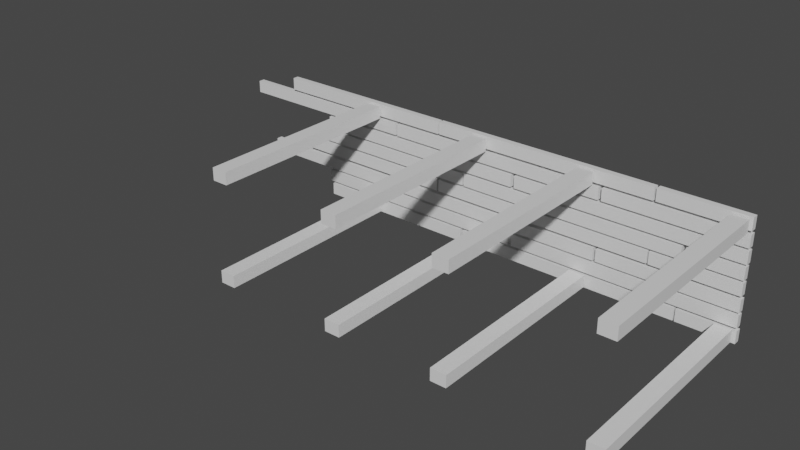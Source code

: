 # Source: rampe.blend  (saved by Blender 2.83.19; exported with 4.5.12 LTS)
import bpy
from mathutils import Matrix  # noqa: F401  (used for matrix-valued properties, if any)

bpy.ops.wm.read_factory_settings(use_empty=True)
scene = bpy.context.scene
scene.name = 'Scene'

# ---- collections
col_collection = bpy.data.collections.new('Collection'); scene.collection.children.link(col_collection)

# ---- materials (node trees are filled in below, after node groups)
mat_material = bpy.data.materials.new('Material')
mat_material.alpha_threshold = 0.0
mat_material.use_transparent_shadow = False
mat_material.line_color = (0.0, 0.0, 0.0, 1.0)

# ---- material node trees
mat_material.use_nodes = True; mat_material.node_tree.nodes.clear()
_N = mat_material.node_tree.nodes; _L = mat_material.node_tree.links
n0 = _N.new('ShaderNodeOutputMaterial'); n0.name = 'Material Output'; n0.location = (300, 300)
n1 = _N.new('ShaderNodeBsdfPrincipled'); n1.name = 'Principled BSDF'; n1.location = (10, 300)
n1.distribution = 'GGX'
n1.subsurface_method = 'BURLEY'
n1.inputs[2].default_value = 0.4
n1.inputs[3].default_value = 1.45
n1.inputs[27].default_value = (0.0, 0.0, 0.0, 1.0)
n1.inputs[28].default_value = 1.0
_L.new(n1.outputs[0], n0.inputs[0])
n0.is_active_output = True

# ---- world
world_world = bpy.data.worlds.new('World'); scene.world = world_world
world_world.use_nodes = True; world_world.node_tree.nodes.clear()
_N = world_world.node_tree.nodes; _L = world_world.node_tree.links
n0 = _N.new('ShaderNodeOutputWorld'); n0.name = 'World Output'; n0.location = (300, 300)
n1 = _N.new('ShaderNodeBackground'); n1.name = 'Background'; n1.location = (10, 300)
n1.inputs[0].default_value = (0.05088, 0.05088, 0.05088, 1.0)
_L.new(n1.outputs[0], n0.inputs[0])
n0.is_active_output = True
world_world.color = (0.05088, 0.05088, 0.05088)
world_world.use_sun_shadow = False
world_world.sun_shadow_jitter_overblur = 0.0

# ---- meshes
me_cube_025 = bpy.data.meshes.new('Cube.025')
me_cube_025.from_pydata([(987.4, -1125.0, -108.3), (1074.0, -1125.0, -108.3), (987.4, -1125.0, -41.24), (1074.0, -1125.0, -41.24), (987.4, -25.59, -108.3), (1074.0, -25.59, -108.3), (987.4, -25.59, -41.24), (1074.0, -25.59, -41.24), (612.4, -16.35, -33.52), (612.4, 16.35, -33.52), (612.4, -16.35, 33.52), (612.4, 16.35, 33.52), (-612.4, -16.35, -33.52), (-612.4, 16.35, -33.52), (-612.4, -16.35, 33.52), (-612.4, 16.35, 33.52), (1104.0, -16.35, 46.63), (1104.0, 16.35, 46.63), (1104.0, -16.35, 113.7), (1104.0, 16.35, 113.7), (-120.8, -16.35, 46.63), (-120.8, 16.35, 46.63), (-120.8, -16.35, 113.7), (-120.8, 16.35, 113.7), (1550.0, -16.35, -114.2), (1550.0, 16.35, -114.2), (1550.0, -16.35, -47.17), (1550.0, 16.35, -47.17), (324.8, -16.35, -114.2), (324.8, 16.35, -114.2), (324.8, -16.35, -47.17), (324.8, 16.35, -47.17), (1385.0, -16.35, 130.5), (1385.0, 16.35, 130.5), (1385.0, -16.35, 197.5), (1385.0, 16.35, 197.5), (160.3, -16.35, 130.5), (160.3, 16.35, 130.5), (160.3, -16.35, 197.5), (160.3, 16.35, 197.5), (1857.0, -16.35, -33.52), (1857.0, 16.35, -33.52), (1857.0, -16.35, 33.52), (1857.0, 16.35, 33.52), (631.9, -16.35, -33.52), (631.9, 16.35, -33.52), (631.9, -16.35, 33.52), (631.9, 16.35, 33.52), (612.4, -16.35, 290.5), (612.4, 16.35, 290.5), (612.4, -16.35, 357.6), (612.4, 16.35, 357.6), (-612.4, -16.35, 290.5), (-612.4, 16.35, 290.5), (-612.4, -16.35, 357.6), (-612.4, 16.35, 357.6), (1104.0, -16.35, 370.7), (1104.0, 16.35, 370.7), (1104.0, -16.35, 437.7), (1104.0, 16.35, 437.7), (-120.8, -16.35, 370.7), (-120.8, 16.35, 370.7), (-120.8, -16.35, 437.7), (-120.8, 16.35, 437.7), (1550.0, -16.35, 209.8), (1550.0, 16.35, 209.8), (1550.0, -16.35, 276.9), (1550.0, 16.35, 276.9), (324.8, -16.35, 209.8), (324.8, 16.35, 209.8), (324.8, -16.35, 276.9), (324.8, 16.35, 276.9), (1385.0, -16.35, 454.5), (1385.0, 16.35, 454.5), (1385.0, -16.35, 521.6), (1385.0, 16.35, 521.6), (160.3, -16.35, 454.5), (160.3, 16.35, 454.5), (160.3, -16.35, 521.6), (160.3, 16.35, 521.6), (1857.0, -16.35, 290.5), (1857.0, 16.35, 290.5), (1857.0, -16.35, 357.6), (1857.0, 16.35, 357.6), (631.9, -16.35, 290.5), (631.9, 16.35, 290.5), (631.9, -16.35, 357.6), (631.9, 16.35, 357.6), (1857.0, -16.35, 46.63), (1857.0, 16.35, 46.63), (1857.0, -16.35, 113.7), (1857.0, 16.35, 113.7), (1117.0, -16.35, 46.63), (1117.0, 16.35, 46.63), (1117.0, -16.35, 113.7), (1117.0, 16.35, 113.7), (1855.0, -16.35, 129.8), (1855.0, 16.35, 129.8), (1855.0, -16.35, 196.8), (1855.0, 16.35, 196.8), (1393.0, -16.35, 129.8), (1393.0, 16.35, 129.8), (1393.0, -16.35, 196.8), (1393.0, 16.35, 196.8), (1855.0, -16.35, 210.1), (1855.0, 16.35, 210.1), (1855.0, -16.35, 277.2), (1855.0, 16.35, 277.2), (1569.0, -16.35, 210.1), (1569.0, 16.35, 210.1), (1569.0, -16.35, 277.2), (1569.0, 16.35, 277.2), (1856.0, -16.35, 371.2), (1856.0, 16.35, 371.2), (1856.0, -16.35, 438.2), (1856.0, 16.35, 438.2), (1121.0, -16.35, 371.2), (1121.0, 16.35, 371.2), (1121.0, -16.35, 438.2), (1121.0, 16.35, 438.2), (1855.0, -16.35, 455.1), (1855.0, 16.35, 455.1), (1855.0, -16.35, 522.1), (1855.0, 16.35, 522.1), (1396.0, -16.35, 455.1), (1396.0, 16.35, 455.1), (1396.0, -16.35, 522.1), (1396.0, 16.35, 522.1), (1860.0, -16.35, -115.1), (1860.0, 16.35, -115.1), (1860.0, -16.35, -48.09), (1860.0, 16.35, -48.09), (1558.0, -16.35, -115.1), (1558.0, 16.35, -115.1), (1558.0, -16.35, -48.09), (1558.0, 16.35, -48.09), (311.1, -16.35, -113.8), (311.1, 16.35, -113.8), (311.1, -16.35, -46.73), (311.1, 16.35, -46.73), (-598.1, -16.35, -113.8), (-598.1, 16.35, -113.8), (-598.1, -16.35, -46.73), (-598.1, 16.35, -46.73), (-132.5, -16.35, 45.45), (-132.5, 16.35, 45.45), (-132.5, -16.35, 112.5), (-132.5, 16.35, 112.5), (-1042.0, -16.35, 45.45), (-1042.0, 16.35, 45.45), (-1042.0, -16.35, 112.5), (-1042.0, 16.35, 112.5), (150.5, -16.35, 131.2), (150.5, 16.35, 131.2), (150.5, -16.35, 198.2), (150.5, 16.35, 198.2), (-758.7, -16.35, 131.2), (-758.7, 16.35, 131.2), (-758.7, -16.35, 198.2), (-758.7, 16.35, 198.2), (313.8, -16.35, 211.5), (313.8, 16.35, 211.5), (313.8, -16.35, 278.5), (313.8, 16.35, 278.5), (-720.6, -16.35, 211.5), (-720.6, 16.35, 211.5), (-720.6, -16.35, 278.5), (-720.6, 16.35, 278.5), (150.5, -16.35, 453.7), (150.5, 16.35, 453.7), (150.5, -16.35, 520.8), (150.5, 16.35, 520.8), (-883.9, -16.35, 453.7), (-883.9, 16.35, 453.7), (-883.9, -16.35, 520.8), (-883.9, 16.35, 520.8), (-132.5, -16.35, 372.1), (-132.5, 16.35, 372.1), (-132.5, -16.35, 439.1), (-132.5, 16.35, 439.1), (-1167.0, -16.35, 372.1), (-1167.0, 16.35, 372.1), (-1167.0, -16.35, 439.1), (-1167.0, 16.35, 439.1), (1755.0, -1125.0, 445.5), (1841.0, -1125.0, 445.5), (1755.0, -1125.0, 512.5), (1841.0, -1125.0, 512.5), (1755.0, -25.59, 445.5), (1841.0, -25.59, 445.5), (1755.0, -25.59, 512.5), (1841.0, -25.59, 512.5), (1755.0, -1125.0, -108.3), (1841.0, -1125.0, -108.3), (1755.0, -1125.0, -41.24), (1841.0, -1125.0, -41.24), (1755.0, -25.59, -108.3), (1841.0, -25.59, -108.3), (1755.0, -25.59, -41.24), (1841.0, -25.59, -41.24), (987.4, -1125.0, 445.5), (1074.0, -1125.0, 445.5), (987.4, -1125.0, 512.5), (1074.0, -1125.0, 512.5), (987.4, -25.59, 445.5), (1074.0, -25.59, 445.5), (987.4, -25.59, 512.5), (1074.0, -25.59, 512.5), (375.0, -1125.0, 445.5), (461.2, -1125.0, 445.5), (375.0, -1125.0, 512.5), (461.2, -1125.0, 512.5), (375.0, -25.59, 445.5), (461.2, -25.59, 445.5), (375.0, -25.59, 512.5), (461.2, -25.59, 512.5), (375.0, -1125.0, -108.3), (461.2, -1125.0, -108.3), (375.0, -1125.0, -41.24), (461.2, -1125.0, -41.24), (375.0, -25.59, -108.3), (461.2, -25.59, -108.3), (375.0, -25.59, -41.24), (461.2, -25.59, -41.24), (-319.2, -1125.0, 445.5), (-233.0, -1125.0, 445.5), (-319.2, -1125.0, 512.5), (-233.0, -1125.0, 512.5), (-319.2, -25.59, 445.5), (-233.0, -25.59, 445.5), (-319.2, -25.59, 512.5), (-233.0, -25.59, 512.5), (-319.2, -1125.0, -108.3), (-233.0, -1125.0, -108.3), (-319.2, -1125.0, -41.24), (-233.0, -1125.0, -41.24), (-319.2, -25.59, -108.3), (-233.0, -25.59, -108.3), (-319.2, -25.59, -41.24), (-233.0, -25.59, -41.24)], [], [(0, 4, 6, 2), (3, 2, 6, 7), (7, 6, 4, 5), (5, 1, 3, 7), (1, 0, 2, 3), (5, 4, 0, 1), (8, 12, 14, 10), (11, 10, 14, 15), (15, 14, 12, 13), (13, 9, 11, 15), (9, 8, 10, 11), (13, 12, 8, 9), (16, 20, 22, 18), (19, 18, 22, 23), (23, 22, 20, 21), (21, 17, 19, 23), (17, 16, 18, 19), (21, 20, 16, 17), (24, 28, 30, 26), (27, 26, 30, 31), (31, 30, 28, 29), (29, 25, 27, 31), (25, 24, 26, 27), (29, 28, 24, 25), (32, 36, 38, 34), (35, 34, 38, 39), (39, 38, 36, 37), (37, 33, 35, 39), (33, 32, 34, 35), (37, 36, 32, 33), (40, 44, 46, 42), (43, 42, 46, 47), (47, 46, 44, 45), (45, 41, 43, 47), (41, 40, 42, 43), (45, 44, 40, 41), (48, 52, 54, 50), (51, 50, 54, 55), (55, 54, 52, 53), (53, 49, 51, 55), (49, 48, 50, 51), (53, 52, 48, 49), (56, 60, 62, 58), (59, 58, 62, 63), (63, 62, 60, 61), (61, 57, 59, 63), (57, 56, 58, 59), (61, 60, 56, 57), (64, 68, 70, 66), (67, 66, 70, 71), (71, 70, 68, 69), (69, 65, 67, 71), (65, 64, 66, 67), (69, 68, 64, 65), (72, 76, 78, 74), (75, 74, 78, 79), (79, 78, 76, 77), (77, 73, 75, 79), (73, 72, 74, 75), (77, 76, 72, 73), (80, 84, 86, 82), (83, 82, 86, 87), (87, 86, 84, 85), (85, 81, 83, 87), (81, 80, 82, 83), (85, 84, 80, 81), (88, 92, 94, 90), (91, 90, 94, 95), (95, 94, 92, 93), (93, 89, 91, 95), (89, 88, 90, 91), (93, 92, 88, 89), (96, 100, 102, 98), (99, 98, 102, 103), (103, 102, 100, 101), (101, 97, 99, 103), (97, 96, 98, 99), (101, 100, 96, 97), (104, 108, 110, 106), (107, 106, 110, 111), (111, 110, 108, 109), (109, 105, 107, 111), (105, 104, 106, 107), (109, 108, 104, 105), (112, 116, 118, 114), (115, 114, 118, 119), (119, 118, 116, 117), (117, 113, 115, 119), (113, 112, 114, 115), (117, 116, 112, 113), (120, 124, 126, 122), (123, 122, 126, 127), (127, 126, 124, 125), (125, 121, 123, 127), (121, 120, 122, 123), (125, 124, 120, 121), (128, 132, 134, 130), (131, 130, 134, 135), (135, 134, 132, 133), (133, 129, 131, 135), (129, 128, 130, 131), (133, 132, 128, 129), (136, 140, 142, 138), (139, 138, 142, 143), (143, 142, 140, 141), (141, 137, 139, 143), (137, 136, 138, 139), (141, 140, 136, 137), (144, 148, 150, 146), (147, 146, 150, 151), (151, 150, 148, 149), (149, 145, 147, 151), (145, 144, 146, 147), (149, 148, 144, 145), (152, 156, 158, 154), (155, 154, 158, 159), (159, 158, 156, 157), (157, 153, 155, 159), (153, 152, 154, 155), (157, 156, 152, 153), (160, 164, 166, 162), (163, 162, 166, 167), (167, 166, 164, 165), (165, 161, 163, 167), (161, 160, 162, 163), (165, 164, 160, 161), (168, 172, 174, 170), (171, 170, 174, 175), (175, 174, 172, 173), (173, 169, 171, 175), (169, 168, 170, 171), (173, 172, 168, 169), (176, 180, 182, 178), (179, 178, 182, 183), (183, 182, 180, 181), (181, 177, 179, 183), (177, 176, 178, 179), (181, 180, 176, 177), (184, 188, 190, 186), (187, 186, 190, 191), (191, 190, 188, 189), (189, 185, 187, 191), (185, 184, 186, 187), (189, 188, 184, 185), (192, 196, 198, 194), (195, 194, 198, 199), (199, 198, 196, 197), (197, 193, 195, 199), (193, 192, 194, 195), (197, 196, 192, 193), (200, 204, 206, 202), (203, 202, 206, 207), (207, 206, 204, 205), (205, 201, 203, 207), (201, 200, 202, 203), (205, 204, 200, 201), (208, 212, 214, 210), (211, 210, 214, 215), (215, 214, 212, 213), (213, 209, 211, 215), (209, 208, 210, 211), (213, 212, 208, 209), (216, 220, 222, 218), (219, 218, 222, 223), (223, 222, 220, 221), (221, 217, 219, 223), (217, 216, 218, 219), (221, 220, 216, 217), (224, 228, 230, 226), (227, 226, 230, 231), (231, 230, 228, 229), (229, 225, 227, 231), (225, 224, 226, 227), (229, 228, 224, 225), (232, 236, 238, 234), (235, 234, 238, 239), (239, 238, 236, 237), (237, 233, 235, 239), (233, 232, 234, 235), (237, 236, 232, 233)])
_uv = me_cube_025.uv_layers.new(name='UVMap')
_uv.uv.foreach_set('vector', [0.625, 0.5, 0.875, 0.5, 0.875, 0.75, 0.625, 0.75, 0.375, 0.75, 0.625, 0.75, 0.625, 1.0, 0.375, 1.0, 0.375, 0.0, 0.625, 0.0, 0.625, 0.25, 0.375, 0.25, 0.125, 0.5, 0.375, 0.5, 0.375, 0.75, 0.125, 0.75, 0.375, 0.5, 0.625, 0.5, 0.625, 0.75, 0.375, 0.75, 0.375, 0.25, 0.625, 0.25, 0.625, 0.5, 0.375, 0.5, 0.625, 0.5, 0.875, 0.5, 0.875, 0.75, 0.625, 0.75, 0.375, 0.75, 0.625, 0.75, 0.625, 1.0, 0.375, 1.0, 0.375, 0.0, 0.625, 0.0, 0.625, 0.25, 0.375, 0.25, 0.125, 0.5, 0.375, 0.5, 0.375, 0.75, 0.125, 0.75, 0.375, 0.5, 0.625, 0.5, 0.625, 0.75, 0.375, 0.75, 0.375, 0.25, 0.625, 0.25, 0.625, 0.5, 0.375, 0.5, 0.625, 0.5, 0.875, 0.5, 0.875, 0.75, 0.625, 0.75, 0.375, 0.75, 0.625, 0.75, 0.625, 1.0, 0.375, 1.0, 0.375, 0.0, 0.625, 0.0, 0.625, 0.25, 0.375, 0.25, 0.125, 0.5, 0.375, 0.5, 0.375, 0.75, 0.125, 0.75, 0.375, 0.5, 0.625, 0.5, 0.625, 0.75, 0.375, 0.75, 0.375, 0.25, 0.625, 0.25, 0.625, 0.5, 0.375, 0.5, 0.625, 0.5, 0.875, 0.5, 0.875, 0.75, 0.625, 0.75, 0.375, 0.75, 0.625, 0.75, 0.625, 1.0, 0.375, 1.0, 0.375, 0.0, 0.625, 0.0, 0.625, 0.25, 0.375, 0.25, 0.125, 0.5, 0.375, 0.5, 0.375, 0.75, 0.125, 0.75, 0.375, 0.5, 0.625, 0.5, 0.625, 0.75, 0.375, 0.75, 0.375, 0.25, 0.625, 0.25, 0.625, 0.5, 0.375, 0.5, 0.625, 0.5, 0.875, 0.5, 0.875, 0.75, 0.625, 0.75, 0.375, 0.75, 0.625, 0.75, 0.625, 1.0, 0.375, 1.0, 0.375, 0.0, 0.625, 0.0, 0.625, 0.25, 0.375, 0.25, 0.125, 0.5, 0.375, 0.5, 0.375, 0.75, 0.125, 0.75, 0.375, 0.5, 0.625, 0.5, 0.625, 0.75, 0.375, 0.75, 0.375, 0.25, 0.625, 0.25, 0.625, 0.5, 0.375, 0.5, 0.625, 0.5, 0.875, 0.5, 0.875, 0.75, 0.625, 0.75, 0.375, 0.75, 0.625, 0.75, 0.625, 1.0, 0.375, 1.0, 0.375, 0.0, 0.625, 0.0, 0.625, 0.25, 0.375, 0.25, 0.125, 0.5, 0.375, 0.5, 0.375, 0.75, 0.125, 0.75, 0.375, 0.5, 0.625, 0.5, 0.625, 0.75, 0.375, 0.75, 0.375, 0.25, 0.625, 0.25, 0.625, 0.5, 0.375, 0.5, 0.625, 0.5, 0.875, 0.5, 0.875, 0.75, 0.625, 0.75, 0.375, 0.75, 0.625, 0.75, 0.625, 1.0, 0.375, 1.0, 0.375, 0.0, 0.625, 0.0, 0.625, 0.25, 0.375, 0.25, 0.125, 0.5, 0.375, 0.5, 0.375, 0.75, 0.125, 0.75, 0.375, 0.5, 0.625, 0.5, 0.625, 0.75, 0.375, 0.75, 0.375, 0.25, 0.625, 0.25, 0.625, 0.5, 0.375, 0.5, 0.625, 0.5, 0.875, 0.5, 0.875, 0.75, 0.625, 0.75, 0.375, 0.75, 0.625, 0.75, 0.625, 1.0, 0.375, 1.0, 0.375, 0.0, 0.625, 0.0, 0.625, 0.25, 0.375, 0.25, 0.125, 0.5, 0.375, 0.5, 0.375, 0.75, 0.125, 0.75, 0.375, 0.5, 0.625, 0.5, 0.625, 0.75, 0.375, 0.75, 0.375, 0.25, 0.625, 0.25, 0.625, 0.5, 0.375, 0.5, 0.625, 0.5, 0.875, 0.5, 0.875, 0.75, 0.625, 0.75, 0.375, 0.75, 0.625, 0.75, 0.625, 1.0, 0.375, 1.0, 0.375, 0.0, 0.625, 0.0, 0.625, 0.25, 0.375, 0.25, 0.125, 0.5, 0.375, 0.5, 0.375, 0.75, 0.125, 0.75, 0.375, 0.5, 0.625, 0.5, 0.625, 0.75, 0.375, 0.75, 0.375, 0.25, 0.625, 0.25, 0.625, 0.5, 0.375, 0.5, 0.625, 0.5, 0.875, 0.5, 0.875, 0.75, 0.625, 0.75, 0.375, 0.75, 0.625, 0.75, 0.625, 1.0, 0.375, 1.0, 0.375, 0.0, 0.625, 0.0, 0.625, 0.25, 0.375, 0.25, 0.125, 0.5, 0.375, 0.5, 0.375, 0.75, 0.125, 0.75, 0.375, 0.5, 0.625, 0.5, 0.625, 0.75, 0.375, 0.75, 0.375, 0.25, 0.625, 0.25, 0.625, 0.5, 0.375, 0.5, 0.625, 0.5, 0.875, 0.5, 0.875, 0.75, 0.625, 0.75, 0.375, 0.75, 0.625, 0.75, 0.625, 1.0, 0.375, 1.0, 0.375, 0.0, 0.625, 0.0, 0.625, 0.25, 0.375, 0.25, 0.125, 0.5, 0.375, 0.5, 0.375, 0.75, 0.125, 0.75, 0.375, 0.5, 0.625, 0.5, 0.625, 0.75, 0.375, 0.75, 0.375, 0.25, 0.625, 0.25, 0.625, 0.5, 0.375, 0.5, 0.625, 0.5, 0.875, 0.5, 0.875, 0.75, 0.625, 0.75, 0.375, 0.75, 0.625, 0.75, 0.625, 1.0, 0.375, 1.0, 0.375, 0.0, 0.625, 0.0, 0.625, 0.25, 0.375, 0.25, 0.125, 0.5, 0.375, 0.5, 0.375, 0.75, 0.125, 0.75, 0.375, 0.5, 0.625, 0.5, 0.625, 0.75, 0.375, 0.75, 0.375, 0.25, 0.625, 0.25, 0.625, 0.5, 0.375, 0.5, 0.625, 0.5, 0.875, 0.5, 0.875, 0.75, 0.625, 0.75, 0.375, 0.75, 0.625, 0.75, 0.625, 1.0, 0.375, 1.0, 0.375, 0.0, 0.625, 0.0, 0.625, 0.25, 0.375, 0.25, 0.125, 0.5, 0.375, 0.5, 0.375, 0.75, 0.125, 0.75, 0.375, 0.5, 0.625, 0.5, 0.625, 0.75, 0.375, 0.75, 0.375, 0.25, 0.625, 0.25, 0.625, 0.5, 0.375, 0.5, 0.625, 0.5, 0.875, 0.5, 0.875, 0.75, 0.625, 0.75, 0.375, 0.75, 0.625, 0.75, 0.625, 1.0, 0.375, 1.0, 0.375, 0.0, 0.625, 0.0, 0.625, 0.25, 0.375, 0.25, 0.125, 0.5, 0.375, 0.5, 0.375, 0.75, 0.125, 0.75, 0.375, 0.5, 0.625, 0.5, 0.625, 0.75, 0.375, 0.75, 0.375, 0.25, 0.625, 0.25, 0.625, 0.5, 0.375, 0.5, 0.625, 0.5, 0.875, 0.5, 0.875, 0.75, 0.625, 0.75, 0.375, 0.75, 0.625, 0.75, 0.625, 1.0, 0.375, 1.0, 0.375, 0.0, 0.625, 0.0, 0.625, 0.25, 0.375, 0.25, 0.125, 0.5, 0.375, 0.5, 0.375, 0.75, 0.125, 0.75, 0.375, 0.5, 0.625, 0.5, 0.625, 0.75, 0.375, 0.75, 0.375, 0.25, 0.625, 0.25, 0.625, 0.5, 0.375, 0.5, 0.625, 0.5, 0.875, 0.5, 0.875, 0.75, 0.625, 0.75, 0.375, 0.75, 0.625, 0.75, 0.625, 1.0, 0.375, 1.0, 0.375, 0.0, 0.625, 0.0, 0.625, 0.25, 0.375, 0.25, 0.125, 0.5, 0.375, 0.5, 0.375, 0.75, 0.125, 0.75, 0.375, 0.5, 0.625, 0.5, 0.625, 0.75, 0.375, 0.75, 0.375, 0.25, 0.625, 0.25, 0.625, 0.5, 0.375, 0.5, 0.625, 0.5, 0.875, 0.5, 0.875, 0.75, 0.625, 0.75, 0.375, 0.75, 0.625, 0.75, 0.625, 1.0, 0.375, 1.0, 0.375, 0.0, 0.625, 0.0, 0.625, 0.25, 0.375, 0.25, 0.125, 0.5, 0.375, 0.5, 0.375, 0.75, 0.125, 0.75, 0.375, 0.5, 0.625, 0.5, 0.625, 0.75, 0.375, 0.75, 0.375, 0.25, 0.625, 0.25, 0.625, 0.5, 0.375, 0.5, 0.625, 0.5, 0.875, 0.5, 0.875, 0.75, 0.625, 0.75, 0.375, 0.75, 0.625, 0.75, 0.625, 1.0, 0.375, 1.0, 0.375, 0.0, 0.625, 0.0, 0.625, 0.25, 0.375, 0.25, 0.125, 0.5, 0.375, 0.5, 0.375, 0.75, 0.125, 0.75, 0.375, 0.5, 0.625, 0.5, 0.625, 0.75, 0.375, 0.75, 0.375, 0.25, 0.625, 0.25, 0.625, 0.5, 0.375, 0.5, 0.625, 0.5, 0.875, 0.5, 0.875, 0.75, 0.625, 0.75, 0.375, 0.75, 0.625, 0.75, 0.625, 1.0, 0.375, 1.0, 0.375, 0.0, 0.625, 0.0, 0.625, 0.25, 0.375, 0.25, 0.125, 0.5, 0.375, 0.5, 0.375, 0.75, 0.125, 0.75, 0.375, 0.5, 0.625, 0.5, 0.625, 0.75, 0.375, 0.75, 0.375, 0.25, 0.625, 0.25, 0.625, 0.5, 0.375, 0.5, 0.625, 0.5, 0.875, 0.5, 0.875, 0.75, 0.625, 0.75, 0.375, 0.75, 0.625, 0.75, 0.625, 1.0, 0.375, 1.0, 0.375, 0.0, 0.625, 0.0, 0.625, 0.25, 0.375, 0.25, 0.125, 0.5, 0.375, 0.5, 0.375, 0.75, 0.125, 0.75, 0.375, 0.5, 0.625, 0.5, 0.625, 0.75, 0.375, 0.75, 0.375, 0.25, 0.625, 0.25, 0.625, 0.5, 0.375, 0.5, 0.625, 0.5, 0.875, 0.5, 0.875, 0.75, 0.625, 0.75, 0.375, 0.75, 0.625, 0.75, 0.625, 1.0, 0.375, 1.0, 0.375, 0.0, 0.625, 0.0, 0.625, 0.25, 0.375, 0.25, 0.125, 0.5, 0.375, 0.5, 0.375, 0.75, 0.125, 0.75, 0.375, 0.5, 0.625, 0.5, 0.625, 0.75, 0.375, 0.75, 0.375, 0.25, 0.625, 0.25, 0.625, 0.5, 0.375, 0.5, 0.625, 0.5, 0.875, 0.5, 0.875, 0.75, 0.625, 0.75, 0.375, 0.75, 0.625, 0.75, 0.625, 1.0, 0.375, 1.0, 0.375, 0.0, 0.625, 0.0, 0.625, 0.25, 0.375, 0.25, 0.125, 0.5, 0.375, 0.5, 0.375, 0.75, 0.125, 0.75, 0.375, 0.5, 0.625, 0.5, 0.625, 0.75, 0.375, 0.75, 0.375, 0.25, 0.625, 0.25, 0.625, 0.5, 0.375, 0.5, 0.625, 0.5, 0.875, 0.5, 0.875, 0.75, 0.625, 0.75, 0.375, 0.75, 0.625, 0.75, 0.625, 1.0, 0.375, 1.0, 0.375, 0.0, 0.625, 0.0, 0.625, 0.25, 0.375, 0.25, 0.125, 0.5, 0.375, 0.5, 0.375, 0.75, 0.125, 0.75, 0.375, 0.5, 0.625, 0.5, 0.625, 0.75, 0.375, 0.75, 0.375, 0.25, 0.625, 0.25, 0.625, 0.5, 0.375, 0.5, 0.625, 0.5, 0.875, 0.5, 0.875, 0.75, 0.625, 0.75, 0.375, 0.75, 0.625, 0.75, 0.625, 1.0, 0.375, 1.0, 0.375, 0.0, 0.625, 0.0, 0.625, 0.25, 0.375, 0.25, 0.125, 0.5, 0.375, 0.5, 0.375, 0.75, 0.125, 0.75, 0.375, 0.5, 0.625, 0.5, 0.625, 0.75, 0.375, 0.75, 0.375, 0.25, 0.625, 0.25, 0.625, 0.5, 0.375, 0.5, 0.625, 0.5, 0.875, 0.5, 0.875, 0.75, 0.625, 0.75, 0.375, 0.75, 0.625, 0.75, 0.625, 1.0, 0.375, 1.0, 0.375, 0.0, 0.625, 0.0, 0.625, 0.25, 0.375, 0.25, 0.125, 0.5, 0.375, 0.5, 0.375, 0.75, 0.125, 0.75, 0.375, 0.5, 0.625, 0.5, 0.625, 0.75, 0.375, 0.75, 0.375, 0.25, 0.625, 0.25, 0.625, 0.5, 0.375, 0.5, 0.625, 0.5, 0.875, 0.5, 0.875, 0.75, 0.625, 0.75, 0.375, 0.75, 0.625, 0.75, 0.625, 1.0, 0.375, 1.0, 0.375, 0.0, 0.625, 0.0, 0.625, 0.25, 0.375, 0.25, 0.125, 0.5, 0.375, 0.5, 0.375, 0.75, 0.125, 0.75, 0.375, 0.5, 0.625, 0.5, 0.625, 0.75, 0.375, 0.75, 0.375, 0.25, 0.625, 0.25, 0.625, 0.5, 0.375, 0.5, 0.625, 0.5, 0.875, 0.5, 0.875, 0.75, 0.625, 0.75, 0.375, 0.75, 0.625, 0.75, 0.625, 1.0, 0.375, 1.0, 0.375, 0.0, 0.625, 0.0, 0.625, 0.25, 0.375, 0.25, 0.125, 0.5, 0.375, 0.5, 0.375, 0.75, 0.125, 0.75, 0.375, 0.5, 0.625, 0.5, 0.625, 0.75, 0.375, 0.75, 0.375, 0.25, 0.625, 0.25, 0.625, 0.5, 0.375, 0.5, 0.625, 0.5, 0.875, 0.5, 0.875, 0.75, 0.625, 0.75, 0.375, 0.75, 0.625, 0.75, 0.625, 1.0, 0.375, 1.0, 0.375, 0.0, 0.625, 0.0, 0.625, 0.25, 0.375, 0.25, 0.125, 0.5, 0.375, 0.5, 0.375, 0.75, 0.125, 0.75, 0.375, 0.5, 0.625, 0.5, 0.625, 0.75, 0.375, 0.75, 0.375, 0.25, 0.625, 0.25, 0.625, 0.5, 0.375, 0.5, 0.625, 0.5, 0.875, 0.5, 0.875, 0.75, 0.625, 0.75, 0.375, 0.75, 0.625, 0.75, 0.625, 1.0, 0.375, 1.0, 0.375, 0.0, 0.625, 0.0, 0.625, 0.25, 0.375, 0.25, 0.125, 0.5, 0.375, 0.5, 0.375, 0.75, 0.125, 0.75, 0.375, 0.5, 0.625, 0.5, 0.625, 0.75, 0.375, 0.75, 0.375, 0.25, 0.625, 0.25, 0.625, 0.5, 0.375, 0.5, 0.625, 0.5, 0.875, 0.5, 0.875, 0.75, 0.625, 0.75, 0.375, 0.75, 0.625, 0.75, 0.625, 1.0, 0.375, 1.0, 0.375, 0.0, 0.625, 0.0, 0.625, 0.25, 0.375, 0.25, 0.125, 0.5, 0.375, 0.5, 0.375, 0.75, 0.125, 0.75, 0.375, 0.5, 0.625, 0.5, 0.625, 0.75, 0.375, 0.75, 0.375, 0.25, 0.625, 0.25, 0.625, 0.5, 0.375, 0.5])
me_cube_025.materials.append(mat_material)
me_cube_025.use_remesh_preserve_volume = False
me_cube_025.use_remesh_preserve_attributes = False
me_cube_025.use_mirror_vertex_groups = False
me_cube_025.update()

# ---- objects
ob_cube_025 = bpy.data.objects.new('Cube.025', me_cube_025)

# ---- transforms, parenting, visibility, modifiers, constraints
ob_cube_025.location = (0.0, 0.0, 0.0)
ob_cube_025.lock_rotations_4d = False
ob_cube_025.empty_display_type = 'ARROWS'
ob_cube_025.lineart.crease_threshold = 0.0

# ---- collection membership
col_collection.objects.link(ob_cube_025)

# ---- scene / render settings (as saved in the file)
scene.frame_start = 1; scene.frame_end = 250; scene.frame_set(1)
scene.render.engine = 'BLENDER_EEVEE_NEXT'
scene.cycles.use_denoising = False
scene.cycles.samples = 128
scene.cycles.sampling_pattern = 'TABULATED_SOBOL'
scene.cycles.use_adaptive_sampling = False
scene.cycles.use_light_tree = False
scene.view_settings.view_transform = 'Filmic'
bpy.context.view_layer.update()

# ---- added for rendering (the .blend has no active camera and no usable light): camera, sun
cam_auto = bpy.data.cameras.new('AutoCamera')
cam_auto.lens = 50.0
cam_auto.sensor_width = 36.0
cam_auto.clip_end = 53534.9
ob_auto_camera = bpy.data.objects.new('AutoCamera', cam_auto)
scene.collection.objects.link(ob_auto_camera)
ob_auto_camera.location = (3396.73, -4215.08, 2643.84)
ob_auto_camera.rotation_euler = (1.09748, -7.21219e-08, 0.694738)
scene.camera = ob_auto_camera
light_auto_sun = bpy.data.lights.new('AutoSun', 'SUN')
light_auto_sun.energy = 3.0
light_auto_sun.angle = 0.0523599
ob_auto_sun = bpy.data.objects.new('AutoSun', light_auto_sun)
scene.collection.objects.link(ob_auto_sun)
ob_auto_sun.rotation_euler = (0.872665, 0.174533, 0.523599)
bpy.context.view_layer.update()
